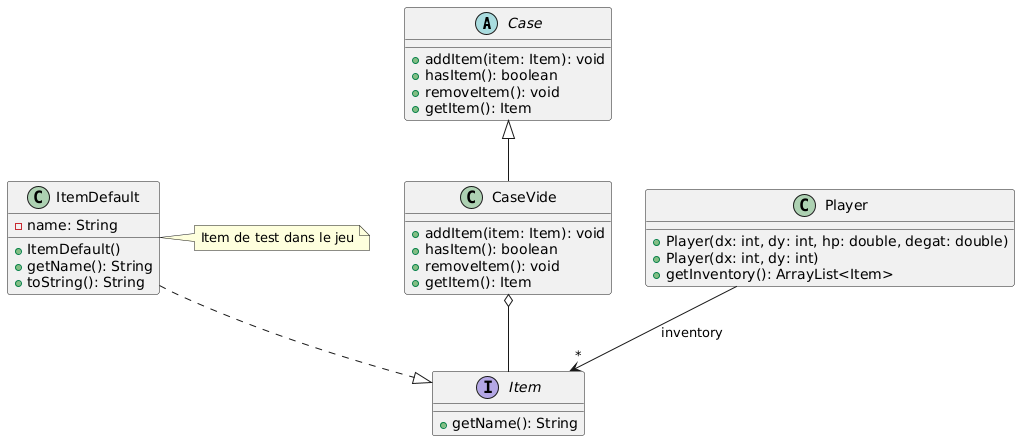

The diagram above was rendered by PlantUML. Its source (embedded in the PNG):
@startuml
abstract class Case {
  + addItem(item: Item): void
  + hasItem(): boolean
  + removeItem(): void
  + getItem(): Item
}

class CaseVide {
  + addItem(item: Item): void
  + hasItem(): boolean
  + removeItem(): void
  + getItem(): Item
}

interface Item {
  + getName(): String
}

class ItemDefault {
  - name: String
  + ItemDefault()
  + getName(): String
  + toString(): String
}

class Player {
  + Player(dx: int, dy: int, hp: double, degat: double)
  + Player(dx: int, dy: int)
  + getInventory(): ArrayList<Item>
}

' Relations
Case <|-- CaseVide
CaseVide o-- Item
ItemDefault ..|> Item
Player --> "*" Item : inventory

' Note
note right of ItemDefault : Item de test dans le jeu

' Hide non-item related attributes
hide Case::x
hide Case::y
hide Case::couleur
hide Case::isWalkable
hide Player::x
hide Player::y
hide Player::hp
hide Player::maxHp
hide Player::degat
hide Player::enVie
@enduml